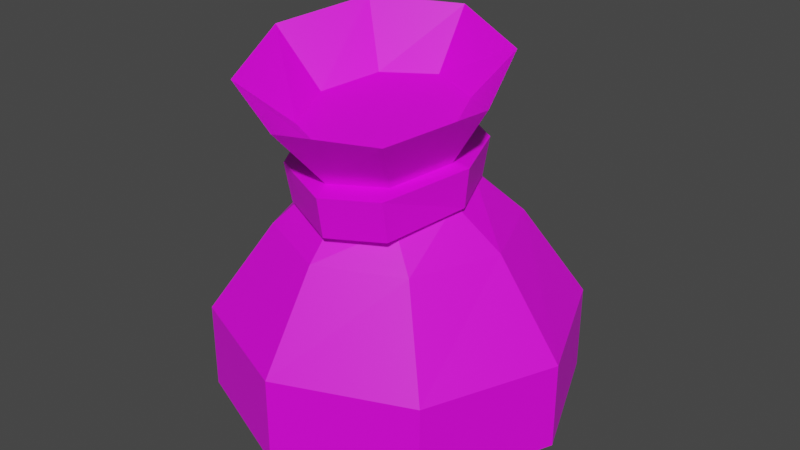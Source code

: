 # Source: bag.blend  (saved by Blender 2.83.19; exported with 4.5.12 LTS)
import bpy
from mathutils import Matrix  # noqa: F401  (used for matrix-valued properties, if any)

bpy.ops.wm.read_factory_settings(use_empty=True)
scene = bpy.context.scene
scene.name = 'Scene'

# ---- collections
col_collection = bpy.data.collections.new('Collection'); scene.collection.children.link(col_collection)

# ---- images (referenced by path relative to the original .blend; pixels are not part of the script)
import os
ASSET_DIR = os.environ.get("B2B_ASSET_DIR", "")  # directory of the original .blend (textures are referenced by path, not embedded)
HERE = os.path.dirname(os.path.abspath(__file__))  # packed textures are extracted next to this script under _unpacked/

def load_image(name, relpath, width, height, colorspace="sRGB"):
    """Load a texture the original file referenced (path relative to the .blend, or extracted next to this script)."""
    p = next((c for c in (os.path.join(HERE, relpath), os.path.join(ASSET_DIR, relpath)) if relpath and os.path.exists(c)), "")
    if p:
        img = bpy.data.images.load(p, check_existing=True)
        img.name = name
    else:  # same state as the original file: an image datablock whose file is absent (Cycles renders it pink)
        img = bpy.data.images.new(name, width, height)
        img.source = "FILE"
        img.filepath = "//" + (relpath or name)
    img.colorspace_settings.name = colorspace
    return img
img_new_pallete_png = load_image('new_pallete.png', 'new_pallete.png', 1024, 1024, 'sRGB')

# ---- materials (node trees are filled in below, after node groups)
mat_material_001 = bpy.data.materials.new('Material.001')
mat_material_001.use_transparent_shadow = False

# ---- material node trees
mat_material_001.use_nodes = True; mat_material_001.node_tree.nodes.clear()
_N = mat_material_001.node_tree.nodes; _L = mat_material_001.node_tree.links
n0 = _N.new('ShaderNodeBsdfPrincipled'); n0.name = 'Principled BSDF'; n0.location = (10, 300)
n0.distribution = 'GGX'
n0.subsurface_method = 'BURLEY'
n0.inputs[3].default_value = 1.45
n0.inputs[27].default_value = (0.0, 0.0, 0.0, 1.0)
n0.inputs[28].default_value = 1.0
n1 = _N.new('ShaderNodeOutputMaterial'); n1.name = 'Material Output'; n1.location = (300, 300)
n2 = _N.new('ShaderNodeTexImage'); n2.name = 'Image Texture'; n2.location = (-280, 280)
n2.image = img_new_pallete_png
_L.new(n0.outputs[0], n1.inputs[0])
_L.new(n2.outputs[0], n0.inputs[0])
n1.is_active_output = True

# ---- world
world_world = bpy.data.worlds.new('World'); scene.world = world_world
world_world.use_nodes = True; world_world.node_tree.nodes.clear()
_N = world_world.node_tree.nodes; _L = world_world.node_tree.links
n0 = _N.new('ShaderNodeOutputWorld'); n0.name = 'World Output'; n0.location = (300, 300)
n1 = _N.new('ShaderNodeBackground'); n1.name = 'Background'; n1.location = (10, 300)
n1.inputs[0].default_value = (0.05088, 0.05088, 0.05088, 1.0)
_L.new(n1.outputs[0], n0.inputs[0])
n0.is_active_output = True
world_world.color = (0.05088, 0.05088, 0.05088)
world_world.use_sun_shadow = False
world_world.sun_shadow_jitter_overblur = 0.0

# ---- meshes
me_cylinder = bpy.data.meshes.new('Cylinder')
me_cylinder.from_pydata([(0.0, 1.0, -0.6103), (0.0, 1.0, -0.131), (0.7071, 0.7071, -0.6103), (0.7071, 0.7071, -0.131), (1.0, -4.371e-08, -0.6103), (1.0, -4.371e-08, -0.131), (0.7071, -0.7071, -0.6103), (0.7071, -0.7071, -0.131), (-8.742e-08, -1.0, -0.6103), (-8.742e-08, -1.0, -0.131), (-0.7071, -0.7071, -0.6103), (-0.7071, -0.7071, -0.131), (-1.0, 1.192e-08, -0.6103), (-1.0, 1.192e-08, -0.131), (-0.7071, 0.7071, -0.6103), (-0.7071, 0.7071, -0.131), (-9.739e-09, 0.7546, -0.7603), (0.5336, 0.5336, -0.7603), (0.7546, -3.116e-08, -0.7603), (0.5336, -0.5336, -0.7603), (-7.571e-08, -0.7546, -0.7603), (-0.5336, -0.5336, -0.7603), (-0.7546, 1.083e-08, -0.7603), (-0.5336, 0.5336, -0.7603), (0.4495, 0.4743, 0.3608), (-1.115e-08, 0.6707, 0.3608), (0.6357, -2.686e-08, 0.3608), (0.4495, -0.4743, 0.3608), (-6.672e-08, -0.6707, 0.3608), (-0.4495, -0.4743, 0.3608), (-0.6357, 1.045e-08, 0.3608), (-0.4495, 0.4743, 0.3608), (0.291, 0.2208, 0.6366), (-1.771e-08, 0.3465, 0.6562), (0.4115, -0.0825, 0.5893), (0.291, -0.3858, 0.5421), (-5.369e-08, -0.5115, 0.5225), (-0.291, -0.3858, 0.5421), (-0.4115, -0.0825, 0.5893), (-0.291, 0.2208, 0.6366), (0.291, 0.1866, 0.856), (-4.121e-09, 0.3123, 0.8756), (0.4115, -0.1167, 0.8087), (0.291, -0.42, 0.7615), (-4.009e-08, -0.5457, 0.7419), (-0.291, -0.42, 0.7615), (-0.4115, -0.1167, 0.8087), (-0.291, 0.1866, 0.856), (0.4712, 0.301, 1.283), (0.01126, 0.4977, 1.374), (0.6552, -0.1789, 1.162), (0.4553, -0.661, 1.082), (-0.01126, -0.8628, 1.089), (-0.4712, -0.6662, 1.18), (-0.6552, -0.1862, 1.301), (-0.4553, 0.2958, 1.381), (0.3071, 0.1648, 1.037), (0.01424, 0.2913, 1.057), (0.4284, -0.1405, 0.9892), (0.3071, -0.4458, 0.9416), (0.01424, -0.5722, 0.9219), (-0.2786, -0.4458, 0.9416), (-0.3999, -0.1405, 0.9892), (-0.2786, 0.1648, 1.037), (0.05086, -0.6265, 0.5046), (0.3418, -0.5008, 0.5241), (0.05086, -0.6607, 0.724), (0.3418, -0.535, 0.7436), (-0.2445, -0.352, 0.5331), (-0.2575, -0.3873, 0.7519), (-0.3282, -0.4454, 0.5131), (-0.3411, -0.4807, 0.7319), (-0.3604, -0.09311, 0.5789), (-0.3912, -0.1147, 0.7978), (-0.4824, -0.122, 0.5589), (-0.5132, -0.1436, 0.7777), (-0.2143, 0.1609, 0.6448), (-0.2494, 0.1745, 0.8637), (-0.3061, 0.2464, 0.6248), (-0.3412, 0.26, 0.8437), (0.07276, 0.2075, 0.6653), (0.07258, 0.2065, 0.8451), (0.01528, 0.2928, 0.6657), (0.0151, 0.2917, 0.8456), (0.3804, -0.09867, 0.8293), (0.3496, -0.08381, 0.6099), (0.5061, -0.1028, 0.8114), (0.4753, -0.08798, 0.592), (0.275, 0.1693, 0.8464), (0.2417, 0.1613, 0.627), (0.3749, 0.2455, 0.8285), (0.3417, 0.2375, 0.6091), (0.005036, 0.3076, 0.8747), (-0.005231, 0.3001, 0.653), (0.0186, 0.4338, 0.8698), (0.008332, 0.4263, 0.6481), (-0.4235, 0.2357, 0.7895), (-0.4319, 0.2296, 0.6074), (-0.4123, 0.3394, 0.7854), (-0.4208, 0.3332, 0.6034)], [], [(0, 1, 3, 2), (2, 3, 5, 4), (4, 5, 7, 6), (6, 7, 9, 8), (8, 9, 11, 10), (10, 11, 13, 12), (15, 13, 30, 31), (12, 13, 15, 14), (14, 15, 1, 0), (4, 6, 19, 18), (16, 17, 18, 19, 20, 21, 22, 23), (10, 12, 22, 21), (6, 8, 20, 19), (12, 14, 23, 22), (2, 4, 18, 17), (8, 10, 21, 20), (14, 0, 16, 23), (0, 2, 17, 16), (27, 26, 34, 35), (5, 3, 24, 26), (11, 9, 28, 29), (1, 15, 31, 25), (3, 1, 25, 24), (7, 5, 26, 27), (13, 11, 29, 30), (9, 7, 27, 28), (39, 38, 46, 47), (24, 25, 33, 32), (25, 31, 39, 33), (30, 29, 37, 38), (28, 27, 35, 36), (26, 24, 32, 34), (31, 30, 38, 39), (29, 28, 36, 37), (44, 43, 51, 52), (37, 36, 44, 45), (35, 34, 42, 43), (32, 33, 41, 40), (33, 39, 47, 41), (38, 37, 45, 46), (43, 44, 66, 67), (34, 32, 40, 42), (49, 55, 63, 57), (42, 40, 48, 50), (47, 46, 54, 55), (45, 44, 52, 53), (43, 42, 50, 51), (40, 41, 49, 48), (41, 47, 55, 49), (46, 45, 53, 54), (56, 57, 63, 62, 61, 60, 59, 58), (54, 53, 61, 62), (52, 51, 59, 60), (50, 48, 56, 58), (55, 54, 62, 63), (53, 52, 60, 61), (51, 50, 58, 59), (48, 49, 57, 56), (64, 65, 67, 66), (44, 36, 68, 69), (35, 43, 84, 85), (36, 35, 65, 64), (71, 69, 73, 75), (36, 64, 70, 68), (66, 44, 69, 71), (64, 66, 71, 70), (72, 74, 78, 76), (69, 68, 72, 73), (68, 70, 74, 72), (70, 71, 75, 74), (79, 77, 81, 83), (74, 75, 79, 78), (75, 73, 77, 79), (73, 72, 76, 77), (81, 80, 82, 83), (77, 76, 80, 81), (76, 78, 82, 80), (78, 79, 83, 82), (87, 85, 89, 91), (65, 35, 85, 87), (43, 67, 86, 84), (67, 65, 87, 86), (88, 90, 94, 92), (86, 87, 91, 90), (84, 86, 90, 88), (85, 84, 88, 89), (95, 93, 97, 99), (89, 88, 92, 93), (91, 89, 93, 95), (90, 91, 95, 94), (97, 96, 98, 99), (94, 95, 99, 98), (92, 94, 98, 96), (93, 92, 96, 97)])
_uv = me_cylinder.uv_layers.new(name='UVMap')
_uv.uv.foreach_set('vector', [0.6752, 0.9236, 0.6752, 0.9236, 0.6752, 0.9236, 0.6752, 0.9236, 0.6752, 0.9236, 0.6752, 0.9236, 0.6752, 0.9236, 0.6752, 0.9236, 0.6752, 0.9236, 0.6752, 0.9236, 0.6752, 0.9236, 0.6752, 0.9236, 0.6752, 0.9236, 0.6752, 0.9236, 0.6752, 0.9236, 0.6752, 0.9236, 0.6752, 0.9236, 0.6752, 0.9236, 0.6752, 0.9236, 0.6752, 0.9236, 0.6752, 0.9236, 0.6752, 0.9236, 0.6752, 0.9236, 0.6752, 0.9236, 0.6752, 0.9236, 0.6752, 0.9236, 0.6752, 0.9236, 0.6752, 0.9236, 0.6752, 0.9236, 0.6752, 0.9236, 0.6752, 0.9236, 0.6752, 0.9236, 0.6752, 0.9236, 0.6752, 0.9236, 0.6752, 0.9236, 0.6752, 0.9236, 0.6767, 0.8088, 0.6767, 0.8088, 0.6767, 0.8088, 0.6767, 0.8088, 0.6535, 0.6864, 0.6535, 0.6864, 0.6535, 0.6864, 0.6535, 0.6864, 0.6535, 0.6864, 0.6535, 0.6864, 0.6535, 0.6864, 0.6535, 0.6864, 0.6767, 0.8088, 0.6767, 0.8088, 0.6767, 0.8088, 0.6767, 0.8088, 0.6767, 0.8088, 0.6767, 0.8088, 0.6767, 0.8088, 0.6767, 0.8088, 0.6767, 0.8088, 0.6767, 0.8088, 0.6767, 0.8088, 0.6767, 0.8088, 0.6767, 0.8088, 0.6767, 0.8088, 0.6767, 0.8088, 0.6767, 0.8088, 0.6767, 0.8088, 0.6767, 0.8088, 0.6767, 0.8088, 0.6767, 0.8088, 0.6767, 0.8088, 0.6767, 0.8088, 0.6767, 0.8088, 0.6767, 0.8088, 0.6767, 0.8088, 0.6767, 0.8088, 0.6767, 0.8088, 0.6767, 0.8088, 0.669, 0.8414, 0.669, 0.8414, 0.669, 0.8414, 0.669, 0.8414, 0.6752, 0.9236, 0.6752, 0.9236, 0.6752, 0.9236, 0.6752, 0.9236, 0.6752, 0.9236, 0.6752, 0.9236, 0.6752, 0.9236, 0.6752, 0.9236, 0.6752, 0.9236, 0.6752, 0.9236, 0.6752, 0.9236, 0.6752, 0.9236, 0.6752, 0.9236, 0.6752, 0.9236, 0.6752, 0.9236, 0.6752, 0.9236, 0.6752, 0.9236, 0.6752, 0.9236, 0.6752, 0.9236, 0.6752, 0.9236, 0.6752, 0.9236, 0.6752, 0.9236, 0.6752, 0.9236, 0.6752, 0.9236, 0.6752, 0.9236, 0.6752, 0.9236, 0.6752, 0.9236, 0.6752, 0.9236, 0.6752, 0.9236, 0.6752, 0.9236, 0.6752, 0.9236, 0.6752, 0.9236, 0.669, 0.8414, 0.669, 0.8414, 0.669, 0.8414, 0.669, 0.8414, 0.669, 0.8414, 0.669, 0.8414, 0.669, 0.8414, 0.669, 0.8414, 0.669, 0.8414, 0.669, 0.8414, 0.669, 0.8414, 0.669, 0.8414, 0.669, 0.8414, 0.669, 0.8414, 0.669, 0.8414, 0.669, 0.8414, 0.669, 0.8414, 0.669, 0.8414, 0.669, 0.8414, 0.669, 0.8414, 0.669, 0.8414, 0.669, 0.8414, 0.669, 0.8414, 0.669, 0.8414, 0.669, 0.8414, 0.669, 0.8414, 0.669, 0.8414, 0.669, 0.8414, 0.6752, 0.9236, 0.6752, 0.9236, 0.6752, 0.9236, 0.6752, 0.9236, 0.6752, 0.9236, 0.6752, 0.9236, 0.6752, 0.9236, 0.6752, 0.9236, 0.6752, 0.9236, 0.6752, 0.9236, 0.6752, 0.9236, 0.6752, 0.9236, 0.6752, 0.9236, 0.6752, 0.9236, 0.6752, 0.9236, 0.6752, 0.9236, 0.6752, 0.9236, 0.6752, 0.9236, 0.6752, 0.9236, 0.6752, 0.9236, 0.6752, 0.9236, 0.6752, 0.9236, 0.6752, 0.9236, 0.6752, 0.9236, 0.0861, 0.1981, 0.0861, 0.1981, 0.0861, 0.1981, 0.0861, 0.1981, 0.6752, 0.9236, 0.6752, 0.9236, 0.6752, 0.9236, 0.6752, 0.9236, 0.6829, 0.8073, 0.6829, 0.8073, 0.6829, 0.8073, 0.6829, 0.8073, 0.6752, 0.9236, 0.6752, 0.9236, 0.6752, 0.9236, 0.6752, 0.9236, 0.6752, 0.9236, 0.6752, 0.9236, 0.6752, 0.9236, 0.6752, 0.9236, 0.6752, 0.9236, 0.6752, 0.9236, 0.6752, 0.9236, 0.6752, 0.9236, 0.6752, 0.9236, 0.6752, 0.9236, 0.6752, 0.9236, 0.6752, 0.9236, 0.6752, 0.9236, 0.6752, 0.9236, 0.6752, 0.9236, 0.6752, 0.9236, 0.6752, 0.9236, 0.6752, 0.9236, 0.6752, 0.9236, 0.6752, 0.9236, 0.6752, 0.9236, 0.6752, 0.9236, 0.6752, 0.9236, 0.6752, 0.9236, 0.686, 0.07715, 0.686, 0.07715, 0.686, 0.07715, 0.686, 0.07715, 0.686, 0.07715, 0.686, 0.07715, 0.686, 0.07715, 0.686, 0.07715, 0.6829, 0.8073, 0.6829, 0.8073, 0.6829, 0.8073, 0.6829, 0.8073, 0.6829, 0.8073, 0.6829, 0.8073, 0.6829, 0.8073, 0.6829, 0.8073, 0.6829, 0.8073, 0.6829, 0.8073, 0.6829, 0.8073, 0.6829, 0.8073, 0.6829, 0.8073, 0.6829, 0.8073, 0.6829, 0.8073, 0.6829, 0.8073, 0.6829, 0.8073, 0.6829, 0.8073, 0.6829, 0.8073, 0.6829, 0.8073, 0.6829, 0.8073, 0.6829, 0.8073, 0.6829, 0.8073, 0.6829, 0.8073, 0.6829, 0.8073, 0.6829, 0.8073, 0.6829, 0.8073, 0.6829, 0.8073, 0.0861, 0.1981, 0.0861, 0.1981, 0.0861, 0.1981, 0.0861, 0.1981, 0.0861, 0.1981, 0.0861, 0.1981, 0.0861, 0.1981, 0.0861, 0.1981, 0.0861, 0.1981, 0.0861, 0.1981, 0.0861, 0.1981, 0.0861, 0.1981, 0.0861, 0.1981, 0.0861, 0.1981, 0.0861, 0.1981, 0.0861, 0.1981, 0.0861, 0.1981, 0.0861, 0.1981, 0.0861, 0.1981, 0.0861, 0.1981, 0.0861, 0.1981, 0.0861, 0.1981, 0.0861, 0.1981, 0.0861, 0.1981, 0.0861, 0.1981, 0.0861, 0.1981, 0.0861, 0.1981, 0.0861, 0.1981, 0.0861, 0.1981, 0.0861, 0.1981, 0.0861, 0.1981, 0.0861, 0.1981, 0.0861, 0.1981, 0.0861, 0.1981, 0.0861, 0.1981, 0.0861, 0.1981, 0.0861, 0.1981, 0.0861, 0.1981, 0.0861, 0.1981, 0.0861, 0.1981, 0.0861, 0.1981, 0.0861, 0.1981, 0.0861, 0.1981, 0.0861, 0.1981, 0.0861, 0.1981, 0.0861, 0.1981, 0.0861, 0.1981, 0.0861, 0.1981, 0.0861, 0.1981, 0.0861, 0.1981, 0.0861, 0.1981, 0.0861, 0.1981, 0.0861, 0.1981, 0.0861, 0.1981, 0.0861, 0.1981, 0.0861, 0.1981, 0.0861, 0.1981, 0.0861, 0.1981, 0.0861, 0.1981, 0.0861, 0.1981, 0.0861, 0.1981, 0.0861, 0.1981, 0.0861, 0.1981, 0.0861, 0.1981, 0.0861, 0.1981, 0.0861, 0.1981, 0.0861, 0.1981, 0.0861, 0.1981, 0.0861, 0.1981, 0.0861, 0.1981, 0.0861, 0.1981, 0.0861, 0.1981, 0.0861, 0.1981, 0.0861, 0.1981, 0.0861, 0.1981, 0.0861, 0.1981, 0.0861, 0.1981, 0.0861, 0.1981, 0.0861, 0.1981, 0.0861, 0.1981, 0.0861, 0.1981, 0.0861, 0.1981, 0.0861, 0.1981, 0.0861, 0.1981, 0.0861, 0.1981, 0.0861, 0.1981, 0.0861, 0.1981, 0.0861, 0.1981, 0.0861, 0.1981, 0.0861, 0.1981, 0.0861, 0.1981, 0.0861, 0.1981, 0.0861, 0.1981, 0.0861, 0.1981, 0.0861, 0.1981, 0.0861, 0.1981, 0.0861, 0.1981, 0.0861, 0.1981, 0.0861, 0.1981, 0.0861, 0.1981, 0.0861, 0.1981, 0.0861, 0.1981, 0.0861, 0.1981, 0.0861, 0.1981, 0.0861, 0.1981, 0.0861, 0.1981, 0.0861, 0.1981, 0.0861, 0.1981, 0.0861, 0.1981, 0.0861, 0.1981, 0.0861, 0.1981, 0.0861, 0.1981, 0.0861, 0.1981, 0.0861, 0.1981, 0.0861, 0.1981, 0.0861, 0.1981, 0.0861, 0.1981, 0.0861, 0.1981, 0.0861, 0.1981, 0.0861, 0.1981, 0.0861, 0.1981, 0.0861, 0.1981, 0.0861, 0.1981, 0.0861, 0.1981, 0.0861, 0.1981, 0.0861, 0.1981, 0.0861, 0.1981, 0.0861, 0.1981, 0.0861, 0.1981, 0.0861, 0.1981, 0.0861, 0.1981, 0.0861, 0.1981, 0.0861, 0.1981, 0.0861, 0.1981, 0.0861, 0.1981, 0.0861, 0.1981, 0.0861, 0.1981, 0.0861, 0.1981, 0.0861, 0.1981, 0.0861, 0.1981, 0.0861, 0.1981, 0.0861, 0.1981, 0.0861, 0.1981, 0.0861, 0.1981])
me_cylinder.materials.append(mat_material_001)
me_cylinder.use_remesh_fix_poles = True
me_cylinder.use_remesh_preserve_attributes = False
me_cylinder.use_mirror_vertex_groups = False
me_cylinder.update()

# ---- objects
ob_cylinder = bpy.data.objects.new('Cylinder', me_cylinder)

# ---- transforms, parenting, visibility, modifiers, constraints
ob_cylinder.location = (0.0, 0.0, 0.0)
ob_cylinder.lineart.crease_threshold = 0.0

# ---- collection membership
col_collection.objects.link(ob_cylinder)

# ---- scene / render settings (as saved in the file)
scene.frame_start = 1; scene.frame_end = 250; scene.frame_set(1)
scene.render.engine = 'BLENDER_EEVEE_NEXT'
scene.cycles.use_denoising = False
scene.cycles.samples = 128
scene.cycles.sampling_pattern = 'TABULATED_SOBOL'
scene.cycles.use_adaptive_sampling = False
scene.cycles.use_light_tree = False
scene.view_settings.view_transform = 'Filmic'
bpy.context.view_layer.update()

# ---- added for rendering (the .blend has no active camera and no usable light): camera, sun
cam_auto = bpy.data.cameras.new('AutoCamera')
cam_auto.lens = 50.0
cam_auto.sensor_width = 36.0
cam_auto.clip_end = 1000.0
ob_auto_camera = bpy.data.objects.new('AutoCamera', cam_auto)
scene.collection.objects.link(ob_auto_camera)
ob_auto_camera.location = (3.28244, -3.93892, 2.93645)
ob_auto_camera.rotation_euler = (1.09748, -7.21219e-08, 0.694738)
scene.camera = ob_auto_camera
light_auto_sun = bpy.data.lights.new('AutoSun', 'SUN')
light_auto_sun.energy = 3.0
light_auto_sun.angle = 0.0523599
ob_auto_sun = bpy.data.objects.new('AutoSun', light_auto_sun)
scene.collection.objects.link(ob_auto_sun)
ob_auto_sun.rotation_euler = (0.872665, 0.174533, 0.523599)
bpy.context.view_layer.update()
